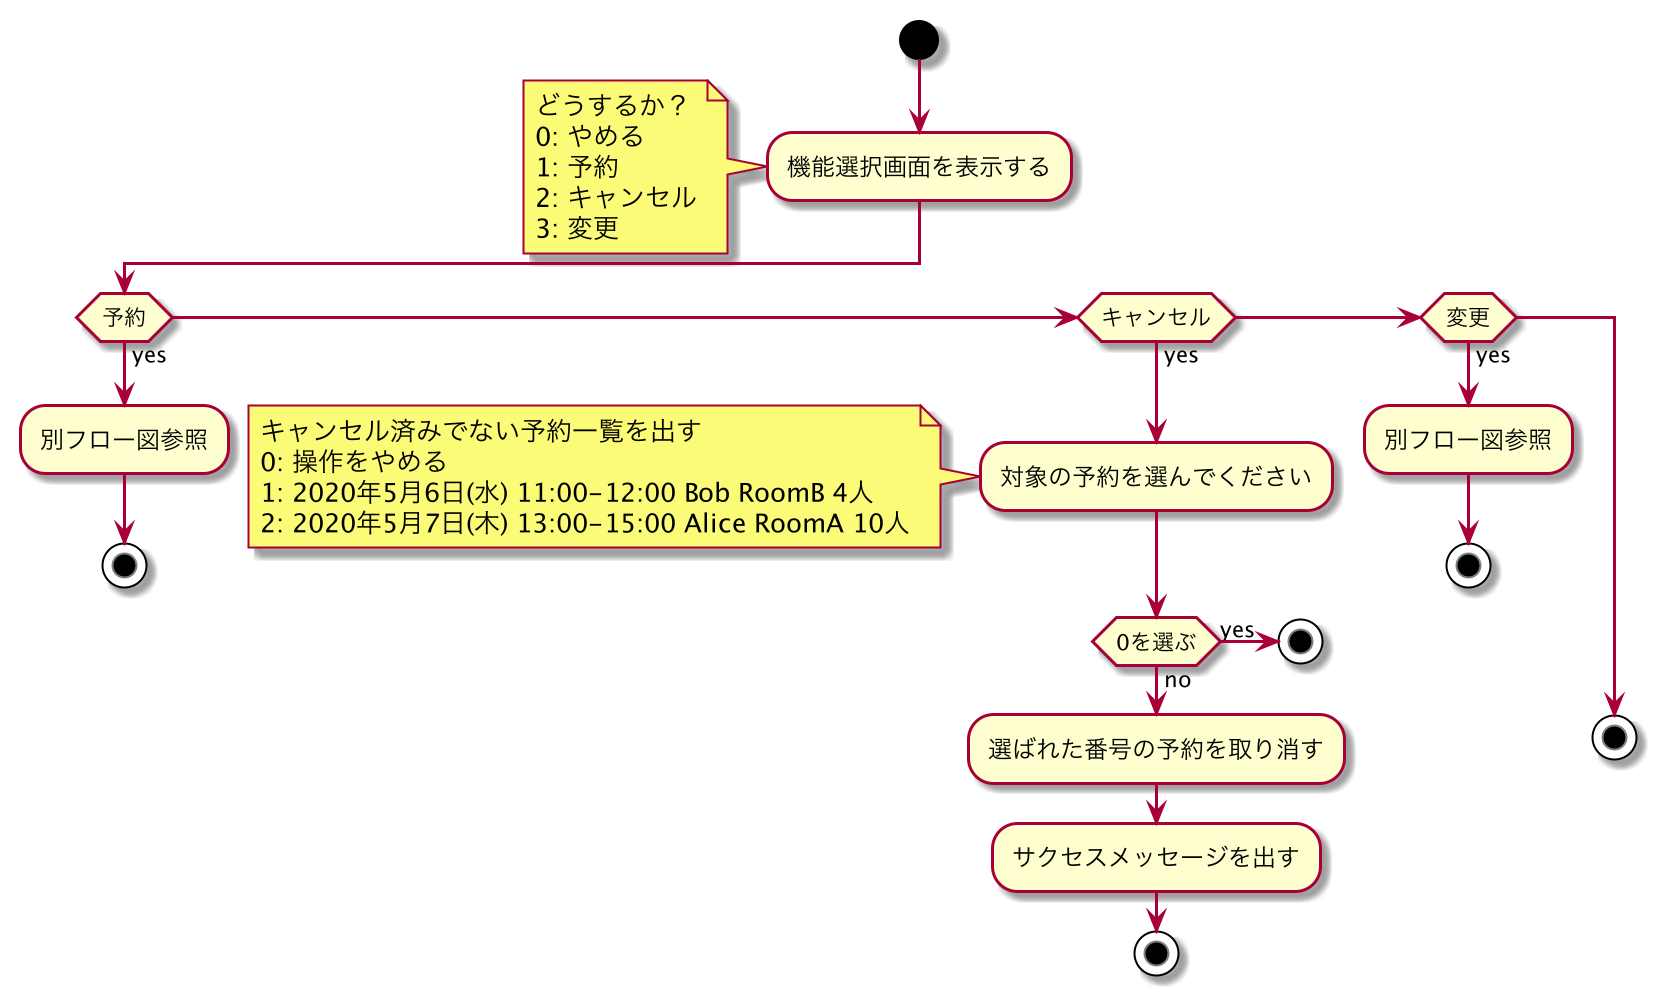

The diagram above was rendered by PlantUML. Its source (embedded in the PNG):
@startuml
start
:機能選択画面を表示する;
note left
どうするか？
0: やめる
1: 予約
2: キャンセル
3: 変更
end note

if (予約) then (yes)
  :別フロー図参照;
  stop
elseif (キャンセル) then (yes)
  :対象の予約を選んでください;
  note left
  キャンセル済みでない予約一覧を出す
  0: 操作をやめる
  1: 2020年5月6日(水) 11:00-12:00 Bob RoomB 4人
  2: 2020年5月7日(木) 13:00-15:00 Alice RoomA 10人
  end note
  if (0を選ぶ) then (yes)
    stop
  else (no)
    :選ばれた番号の予約を取り消す;
    :サクセスメッセージを出す;
    stop
  endif
elseif (変更) then (yes)
  :別フロー図参照;
  stop
  else
  stop
endif
@enduml